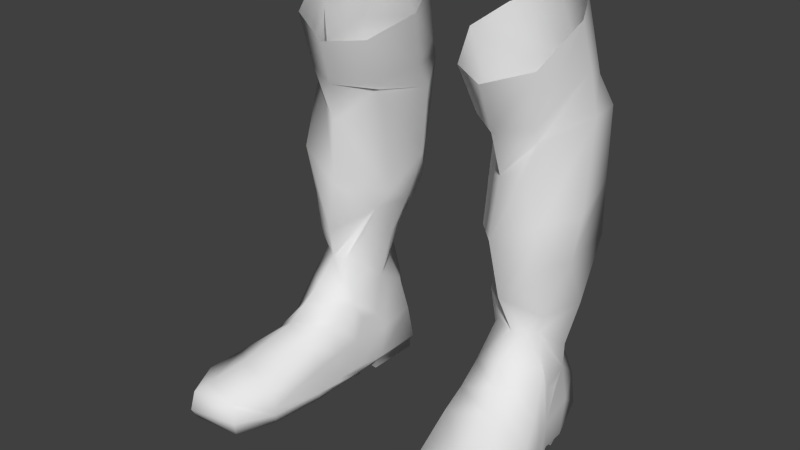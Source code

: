 # Source: Sapogi.blend  (saved by Blender 2.79.0; exported with 4.5.12 LTS)
import bpy
from mathutils import Matrix  # noqa: F401  (used for matrix-valued properties, if any)

bpy.ops.wm.read_factory_settings(use_empty=True)
scene = bpy.context.scene
scene.name = 'Scene'

# ---- collections
col_collection_1 = bpy.data.collections.new('Collection 1'); scene.collection.children.link(col_collection_1)

# ---- materials (node trees are filled in below, after node groups)
mat_material = bpy.data.materials.new('Material')
mat_material.alpha_threshold = 0.0
mat_material.use_transparent_shadow = False
mat_material.roughness = 0.5
mat_material.specular_intensity = 0.0
mat_material.line_color = (0.0, 0.0, 0.0, 1.0)

# ---- material node trees

# ---- world
world_world = bpy.data.worlds.new('World'); scene.world = world_world
world_world.color = (0.05088, 0.05088, 0.05088)
world_world.use_sun_shadow = False
world_world.sun_shadow_jitter_overblur = 0.0
world_world.cycles.sampling_method = 'NONE'
world_world.cycles.sample_map_resolution = 256

# ---- meshes
me_mesh_001 = bpy.data.meshes.new('Mesh.001')
me_mesh_001.from_pydata([(0.3457, 0.4018, -1.431), (0.5154, 0.3141, -1.416), (0.5935, 0.1526, -1.448), (0.5412, -0.033, -1.589), (0.3632, -0.1038, -1.654), (0.2097, -0.01887, -1.639), (0.1247, 0.1633, -1.561), (0.1839, 0.3217, -1.495), (0.2686, 0.4739, -1.832), (0.178, 0.3091, -1.903), (0.2765, 0.1282, -1.888), (0.4006, -0.01044, -2.008), (0.5036, 0.05747, -1.882), (0.641, 0.209, -1.796), (0.5978, 0.4023, -1.817), (0.4311, 0.5219, -1.804), (0.4443, 0.4763, -2.347), (0.5969, 0.4091, -2.343), (0.6289, 0.1419, -2.34), (0.5342, 0.02114, -2.369), (0.4254, -0.02145, -2.496), (0.3067, 0.1267, -2.42), (0.2498, 0.2711, -2.396), (0.2851, 0.4103, -2.362), (0.3864, 0.309, -2.729), (0.2993, 0.1572, -2.741), (0.3619, 0.07055, -2.653), (0.4561, 0.02987, -2.649), (0.5389, 0.08576, -2.65), (0.5964, 0.1952, -2.734), (0.486, 0.3729, -2.688), (0.4203, 0.3805, -2.706), (0.5304, 0.3892, -3.167), (0.7323, -0.2961, -3.167), (0.3558, -0.4466, -3.159), (0.3049, 0.3588, -3.167), (0.4886, 0.3603, -2.855), (0.7122, -0.3019, -3.068), (0.365, -0.4498, -3.038), (0.3485, 0.3404, -2.857), (0.6137, 0.07272, -3.167), (0.3084, 0.01979, -3.167), (0.5974, 0.05242, -2.787), (0.3266, 0.001222, -2.815), (0.4231, -0.6145, -3.049), (0.7031, -0.4847, -3.058), (0.4089, -0.6281, -3.128), (0.7164, -0.4885, -3.129), (0.589, 0.1604, -3.167), (0.309, 0.1239, -3.167), (0.5732, 0.2343, -2.866), (0.3025, 0.1981, -2.859), (0.7157, -0.2854, -3.129), (0.526, 0.3964, -3.005), (0.348, -0.4593, -3.12), (0.321, 0.3637, -3.007), (0.616, 0.06822, -3.037), (0.3112, 0.00453, -3.002), (0.5921, 0.2426, -3.021), (0.3136, 0.1985, -3.027), (0.4009, 0.4073, -3.167), (0.5554, -0.4274, -2.987), (0.4031, 0.4039, -2.853), (0.4662, -0.06082, -2.751), (0.603, -0.658, -3.038), (0.6099, -0.6779, -3.121), (0.4059, 0.4377, -3.003), (0.6857, -0.1113, -3.167), (0.332, -0.2127, -3.167), (0.6553, -0.1243, -3.013), (0.345, -0.2233, -2.925), (0.6637, -0.107, -3.105), (0.3263, -0.2283, -3.041), (0.5042, -0.1922, -2.894), (0.6857, -0.1113, -3.197), (0.5047, -0.1661, -3.197), (0.3618, -0.444, -3.199), (0.4222, -0.6099, -3.194), (0.3084, 0.01979, -3.181), (0.332, -0.2127, -3.197), (0.6137, 0.07272, -3.181), (0.5544, -0.4163, -3.198), (0.6021, -0.6527, -3.17), (0.7323, -0.2961, -3.199), (0.7022, -0.4811, -3.195), (0.4611, 0.05181, -3.181), (0.3202, -0.09645, -3.167), (0.6497, -0.0193, -3.167), (0.3188, -0.1119, -3.021), (0.6398, -0.0194, -3.071), (0.6264, -0.03596, -2.946), (0.3358, -0.1111, -2.881), (0.4852, -0.1265, -2.823), (0.3202, -0.09645, -3.181), (0.6497, -0.0193, -3.181), (0.4829, -0.05715, -3.181), (0.5304, 0.3892, -3.205), (0.3049, 0.3588, -3.205), (0.589, 0.1604, -3.205), (0.309, 0.1239, -3.205), (0.4009, 0.4073, -3.205), (0.6183, 0.07196, -3.145), (0.3041, 0.01723, -3.139), (0.5466, 0.3904, -3.14), (0.3968, 0.4124, -3.139), (0.2867, 0.3596, -3.14), (0.289, 0.1363, -3.144), (0.5871, -0.5871, -3.022), (0.6169, 0.1741, -3.143), (0.3154, -0.09904, -3.143), (0.4076, 0.05084, -2.651), (0.4997, 0.05927, -2.65), (0.5894, 0.1008, -2.896), (0.5813, 0.1736, -2.923), (0.3186, 0.05461, -2.913), (0.3106, 0.1325, -2.928), (0.5159, 0.0103, -1.809), (0.3909, 0.4631, -1.697), (0.2284, 0.4013, -1.74), (0.5592, 0.3568, -1.698), (0.2439, 0.05707, -1.834), (0.6198, 0.1901, -1.633), (0.1604, 0.2281, -1.785), (0.3796, -0.04333, -1.842), (0.385, -0.03814, -2.263), (0.6435, 0.1683, -2.16), (0.5679, 0.004431, -2.163), (0.2282, 0.1447, -2.317), (0.2786, 0.4428, -2.132), (0.2054, 0.3146, -2.194), (0.4385, 0.4982, -2.109), (0.5979, 0.4019, -2.115), (0.6184, 0.2487, -2.57), (0.4251, 0.3946, -2.535), (0.3347, 0.3349, -2.542), (0.2898, 0.2138, -2.555), (0.5273, 0.3522, -2.538), (0.3268, 0.07369, -2.527), (0.5664, 0.07196, -2.568)], [], [(118, 117, 15, 8), (122, 118, 8, 9), (120, 122, 9, 10), (123, 120, 10, 11), (116, 123, 11, 12), (121, 116, 12, 13), (119, 121, 13, 14), (117, 119, 14, 15), (130, 131, 17, 16), (131, 125, 18, 17), (125, 126, 19, 18), (126, 124, 20, 19), (124, 127, 21, 20), (127, 129, 22, 21), (129, 128, 23, 22), (128, 130, 16, 23), (134, 133, 31, 24), (135, 134, 24, 25), (137, 135, 25, 26), (20, 21, 137, 26, 110, 27), (19, 20, 27, 111, 28, 138), (132, 138, 28, 29), (136, 132, 29, 30), (133, 136, 30, 31), (50, 58, 53, 36), (108, 48, 32, 103), (56, 58, 50, 113, 112, 42), (101, 40, 48, 108), (57, 43, 114, 115, 51, 59), (106, 49, 41, 102), (39, 55, 59, 51), (105, 35, 49, 106), (45, 107, 64), (107, 44, 64), (86, 41, 78, 93), (47, 65, 82, 84), (33, 47, 84, 83), (46, 34, 76, 77), (105, 104, 60, 35), (104, 103, 32, 60), (39, 62, 66, 55), (62, 36, 53, 66), (46, 44, 38, 54, 34), (45, 64, 65, 47), (64, 44, 46, 65), (52, 71, 69, 37), (89, 56, 42, 90), (33, 67, 71, 52), (87, 101, 56, 89), (88, 72, 70, 91), (72, 54, 38, 70), (109, 68, 72, 88), (68, 34, 54, 72), (67, 33, 83, 74), (34, 68, 79, 76), (65, 46, 77, 82), (61, 73, 70, 38), (92, 63, 43, 91), (37, 69, 73, 61), (90, 42, 63, 92), (51, 115, 114, 43, 26, 25), (43, 63, 27, 110), (63, 42, 111, 27), (42, 112, 113, 50, 29, 28), (50, 36, 30, 29), (36, 62, 31, 30), (62, 39, 24, 31), (39, 51, 25, 24), (76, 81, 82, 77), (81, 83, 84, 82), (95, 75, 79, 93), (75, 81, 76, 79), (94, 74, 75, 95), (74, 83, 81, 75), (87, 67, 74, 94), (40, 87, 94, 80), (80, 94, 95, 85), (85, 95, 93, 78), (69, 90, 92, 73), (73, 92, 91, 70), (102, 109, 88, 57), (57, 88, 91, 43), (67, 87, 89, 71), (71, 89, 90, 69), (68, 86, 93, 79), (49, 35, 97, 99), (48, 40, 41, 49), (80, 85, 78, 41, 40), (99, 97, 100, 96, 98), (60, 32, 96, 100), (48, 49, 99, 98), (32, 48, 98, 96), (35, 60, 100, 97), (41, 86, 109, 102), (86, 68, 109), (87, 40, 101), (66, 53, 103, 104), (55, 66, 104, 105), (55, 105, 106, 59), (59, 106, 102, 57), (56, 101, 108, 58), (58, 108, 103, 53), (61, 38, 44, 107), (37, 61, 107, 45), (37, 45, 47, 33, 52), (110, 26, 43), (111, 42, 28), (0, 1, 119, 117), (1, 2, 121, 119), (2, 3, 116, 121), (3, 4, 123, 116), (4, 5, 120, 123), (5, 6, 122, 120), (6, 7, 118, 122), (7, 0, 117, 118), (8, 15, 130, 128), (9, 8, 128, 129), (10, 9, 129, 127), (11, 10, 127, 124), (12, 11, 124, 126), (13, 12, 126, 125), (14, 13, 125, 131), (15, 14, 131, 130), (16, 17, 136, 133), (17, 18, 132, 136), (18, 19, 138, 132), (21, 22, 135, 137), (22, 23, 134, 135), (23, 16, 133, 134)])
me_mesh_001.polygons.foreach_set('use_smooth', [True] * 129)
_uv = me_mesh_001.uv_layers.new(name='UVTex')
_uv.uv.foreach_set('vector', [0.8275, 0.4159, 0.7736, 0.4207, 0.7679, 0.3864, 0.811, 0.3854, 0.8865, 0.4116, 0.8275, 0.4159, 0.811, 0.3854, 0.8663, 0.3723, 0.9465, 0.399, 0.8865, 0.4116, 0.8663, 0.3723, 0.9317, 0.3729, 0.9976, 0.3827, 0.9465, 0.399, 0.9317, 0.3729, 0.988, 0.328, 0.5852, 0.3933, 0.5385, 0.3771, 0.5515, 0.322, 0.5928, 0.3655, 0.6578, 0.443, 0.5852, 0.3933, 0.5928, 0.3655, 0.6596, 0.3901, 0.7132, 0.4198, 0.6578, 0.443, 0.6596, 0.3901, 0.7167, 0.3808, 0.7736, 0.4207, 0.7132, 0.4198, 0.7167, 0.3808, 0.7679, 0.3864, 0.7722, 0.3075, 0.7208, 0.3006, 0.7298, 0.2377, 0.776, 0.2424, 0.7208, 0.3006, 0.6537, 0.2813, 0.6521, 0.226, 0.7298, 0.2377, 0.6537, 0.2813, 0.6021, 0.2735, 0.6047, 0.2101, 0.6521, 0.226, 0.6021, 0.2735, 0.5472, 0.2372, 0.5735, 0.1615, 0.6047, 0.2101, 0.9793, 0.2452, 0.9045, 0.2441, 0.9128, 0.2044, 0.9709, 0.1709, 0.9045, 0.2441, 0.8609, 0.2858, 0.8647, 0.2225, 0.9128, 0.2044, 0.8609, 0.2858, 0.8193, 0.3042, 0.8238, 0.239, 0.8647, 0.2225, 0.8193, 0.3042, 0.7722, 0.3075, 0.776, 0.2424, 0.8238, 0.239, 0.8257, 0.173, 0.7856, 0.1754, 0.7902, 0.1087, 0.8203, 0.1001, 0.8732, 0.1629, 0.8257, 0.173, 0.8203, 0.1001, 0.8846, 0.09155, 0.9254, 0.1657, 0.8732, 0.1629, 0.8846, 0.09155, 0.9295, 0.12, 0.9709, 0.1709, 0.9128, 0.2044, 0.9254, 0.1657, 0.9295, 0.12, 0.9472, 0.1192, 0.9632, 0.119, 0.6047, 0.2101, 0.5735, 0.1615, 0.6008, 0.1121, 0.6188, 0.115, 0.6357, 0.1162, 0.6345, 0.1478, 0.6978, 0.1543, 0.6345, 0.1478, 0.6357, 0.1162, 0.6885, 0.09333, 0.7452, 0.1696, 0.6978, 0.1543, 0.6885, 0.09333, 0.7654, 0.1157, 0.7856, 0.1754, 0.7452, 0.1696, 0.7654, 0.1157, 0.7902, 0.1087, 0.645, 0.5447, 0.5822, 0.6099, 0.5389, 0.5676, 0.5576, 0.4922, 0.4026, 0.237, 0.3972, 0.2232, 0.484, 0.2092, 0.4888, 0.2205, 0.6099, 0.6836, 0.5822, 0.6099, 0.645, 0.5447, 0.6483, 0.6012, 0.6799, 0.6396, 0.751, 0.6504, 0.3645, 0.2391, 0.3626, 0.2312, 0.3972, 0.2232, 0.4026, 0.237, 0.3821, 0.6733, 0.2852, 0.6471, 0.3476, 0.6338, 0.3726, 0.5961, 0.3736, 0.5389, 0.4293, 0.6037, 0.4137, 0.1082, 0.4067, 0.1181, 0.3678, 0.1091, 0.3699, 0.09895, 0.4532, 0.5018, 0.4721, 0.5664, 0.4293, 0.6037, 0.3736, 0.5389, 0.4968, 0.1185, 0.4903, 0.1298, 0.4067, 0.1181, 0.4137, 0.1082, 0.5478, 0.907, 0.5203, 0.9786, 0.4789, 0.9765, 0.4338, 0.9826, 0.4305, 0.9064, 0.4789, 0.9765, 0.3205, 0.08952, 0.3678, 0.1091, 0.362, 0.113, 0.3187, 0.09462, 0.09961, 0.2456, 0.0313, 0.1636, 0.06009, 0.1626, 0.1192, 0.2218, 0.1894, 0.2643, 0.09961, 0.2456, 0.1192, 0.2218, 0.1924, 0.2493, 0.07605, 0.07476, 0.1611, 0.06267, 0.1639, 0.08132, 0.09783, 0.09717, 0.4968, 0.1185, 0.5141, 0.1673, 0.5028, 0.1679, 0.4903, 0.1298, 0.5141, 0.1673, 0.4888, 0.2205, 0.484, 0.2092, 0.5028, 0.1679, 0.4532, 0.5018, 0.4985, 0.4909, 0.5043, 0.5596, 0.4721, 0.5664, 0.4985, 0.4909, 0.5576, 0.4922, 0.5389, 0.5676, 0.5043, 0.5596, 0.4483, 0.8928, 0.4305, 0.9064, 0.3974, 0.8625, 0.4258, 0.8535, 0.4371, 0.8462, 0.5478, 0.907, 0.4789, 0.9765, 0.4784, 0.9259, 0.5299, 0.8895, 0.4789, 0.9765, 0.4305, 0.9064, 0.4483, 0.8928, 0.4784, 0.9259, 0.5651, 0.8346, 0.5894, 0.7682, 0.6306, 0.7781, 0.5856, 0.8498, 0.6027, 0.7283, 0.6099, 0.6836, 0.751, 0.6504, 0.6683, 0.728, 0.5506, 0.8349, 0.5639, 0.7706, 0.5894, 0.7682, 0.5651, 0.8346, 0.5629, 0.7339, 0.5639, 0.6959, 0.6099, 0.6836, 0.6027, 0.7283, 0.3807, 0.7266, 0.3847, 0.7767, 0.3326, 0.7776, 0.3092, 0.7187, 0.3847, 0.7767, 0.4258, 0.8535, 0.3974, 0.8625, 0.3326, 0.7776, 0.4334, 0.7294, 0.4331, 0.7721, 0.3847, 0.7767, 0.3807, 0.7266, 0.4331, 0.7721, 0.4371, 0.8462, 0.4258, 0.8535, 0.3847, 0.7767, 0.2783, 0.2643, 0.1894, 0.2643, 0.1924, 0.2493, 0.2761, 0.2505, 0.1611, 0.06267, 0.2702, 0.07431, 0.2676, 0.08784, 0.1639, 0.08132, 0.0313, 0.1636, 0.07605, 0.07476, 0.09783, 0.09717, 0.06009, 0.1626, 0.3277, 0.9474, 0.2465, 0.8083, 0.3326, 0.7776, 0.3974, 0.8625, 0.2226, 0.7544, 0.1999, 0.7001, 0.2852, 0.6471, 0.3092, 0.7187, 0.5856, 0.8498, 0.6306, 0.7781, 0.7356, 0.8324, 0.6245, 0.9543, 0.6683, 0.728, 0.751, 0.6504, 0.8238, 0.7409, 0.7795, 0.7882, 0.866, 0.05249, 0.883, 0.02605, 0.9092, 0.02574, 0.9329, 0.05404, 0.9295, 0.12, 0.8846, 0.09155, 0.2852, 0.6471, 0.1999, 0.7001, 0.157, 0.6288, 0.1782, 0.6046, 0.8238, 0.7409, 0.751, 0.6504, 0.8611, 0.6422, 0.8803, 0.6709, 0.645, 0.06178, 0.6692, 0.02933, 0.6952, 0.02616, 0.7111, 0.0494, 0.6885, 0.09333, 0.6357, 0.1162, 0.7111, 0.0494, 0.7605, 0.05742, 0.7654, 0.1157, 0.6885, 0.09333, 0.7605, 0.05742, 0.7902, 0.05447, 0.7902, 0.1087, 0.7654, 0.1157, 0.7902, 0.05447, 0.8176, 0.05211, 0.8203, 0.1001, 0.7902, 0.1087, 0.8176, 0.05211, 0.866, 0.05249, 0.8846, 0.09155, 0.8203, 0.1001, 0.1639, 0.08132, 0.1606, 0.1645, 0.06009, 0.1626, 0.09783, 0.09717, 0.1606, 0.1645, 0.1924, 0.2493, 0.1192, 0.2218, 0.06009, 0.1626, 0.314, 0.1687, 0.268, 0.1674, 0.2676, 0.08784, 0.3187, 0.09462, 0.268, 0.1674, 0.1606, 0.1645, 0.1639, 0.08132, 0.2676, 0.08784, 0.3225, 0.244, 0.2761, 0.2505, 0.268, 0.1674, 0.314, 0.1687, 0.2761, 0.2505, 0.1924, 0.2493, 0.1606, 0.1645, 0.268, 0.1674, 0.3251, 0.2503, 0.2783, 0.2643, 0.2761, 0.2505, 0.3225, 0.244, 0.3626, 0.2312, 0.3251, 0.2503, 0.3225, 0.244, 0.3573, 0.2278, 0.3573, 0.2278, 0.3225, 0.244, 0.314, 0.1687, 0.3607, 0.1703, 0.3607, 0.1703, 0.314, 0.1687, 0.3187, 0.09462, 0.362, 0.113, 0.6306, 0.7781, 0.6683, 0.728, 0.7795, 0.7882, 0.7356, 0.8324, 0.2465, 0.8083, 0.2226, 0.7544, 0.3092, 0.7187, 0.3326, 0.7776, 0.4422, 0.6855, 0.4334, 0.7294, 0.3807, 0.7266, 0.3821, 0.6733, 0.3821, 0.6733, 0.3807, 0.7266, 0.3092, 0.7187, 0.2852, 0.6471, 0.5639, 0.7706, 0.5629, 0.7339, 0.6027, 0.7283, 0.5894, 0.7682, 0.5894, 0.7682, 0.6027, 0.7283, 0.6683, 0.728, 0.6306, 0.7781, 0.2702, 0.07431, 0.3205, 0.08952, 0.3187, 0.09462, 0.2676, 0.08784, 0.4067, 0.1181, 0.4903, 0.1298, 0.4815, 0.1419, 0.4204, 0.1318, 0.3972, 0.2232, 0.3626, 0.2312, 0.3678, 0.1091, 0.4067, 0.1181, 0.3573, 0.2278, 0.3607, 0.1703, 0.362, 0.113, 0.3678, 0.1091, 0.3626, 0.2312, 0.4204, 0.1318, 0.4815, 0.1419, 0.4896, 0.1682, 0.4752, 0.1995, 0.4093, 0.2064, 0.5028, 0.1679, 0.484, 0.2092, 0.4752, 0.1995, 0.4896, 0.1682, 0.3972, 0.2232, 0.4067, 0.1181, 0.4204, 0.1318, 0.4093, 0.2064, 0.484, 0.2092, 0.3972, 0.2232, 0.4093, 0.2064, 0.4752, 0.1995, 0.4903, 0.1298, 0.5028, 0.1679, 0.4896, 0.1682, 0.4815, 0.1419, 0.3678, 0.1091, 0.3205, 0.08952, 0.3235, 0.07899, 0.3699, 0.09895, 0.3205, 0.08952, 0.2702, 0.07431, 0.3235, 0.07899, 0.3251, 0.2503, 0.3626, 0.2312, 0.3645, 0.2391, 0.5043, 0.5596, 0.5389, 0.5676, 0.5276, 0.5983, 0.5019, 0.5901, 0.4721, 0.5664, 0.5043, 0.5596, 0.5019, 0.5901, 0.4821, 0.5985, 0.4721, 0.5664, 0.4821, 0.5985, 0.4534, 0.6447, 0.4293, 0.6037, 0.4293, 0.6037, 0.4534, 0.6447, 0.4422, 0.6855, 0.3821, 0.6733, 0.6099, 0.6836, 0.5639, 0.6959, 0.5506, 0.6586, 0.5822, 0.6099, 0.5822, 0.6099, 0.5506, 0.6586, 0.5276, 0.5983, 0.5389, 0.5676, 0.3277, 0.9474, 0.3974, 0.8625, 0.4305, 0.9064, 0.4338, 0.9826, 0.5856, 0.8498, 0.6245, 0.9543, 0.5203, 0.9786, 0.5478, 0.907, 0.5856, 0.8498, 0.5478, 0.907, 0.5299, 0.8895, 0.5506, 0.8349, 0.5651, 0.8346, 0.9472, 0.1192, 0.9295, 0.12, 0.9329, 0.05404, 0.6188, 0.115, 0.645, 0.06178, 0.6357, 0.1162, 0.7776, 0.5081, 0.7147, 0.5126, 0.7132, 0.4198, 0.7736, 0.4207, 0.7147, 0.5126, 0.6536, 0.5057, 0.6578, 0.443, 0.7132, 0.4198, 0.6536, 0.5057, 0.5823, 0.4678, 0.5852, 0.3933, 0.6578, 0.443, 0.5823, 0.4678, 0.5194, 0.4409, 0.5385, 0.3771, 0.5852, 0.3933, 1.019, 0.444, 0.9649, 0.4636, 0.9465, 0.399, 0.9976, 0.3827, 0.9649, 0.4636, 0.8976, 0.4869, 0.8865, 0.4116, 0.9465, 0.399, 0.8976, 0.4869, 0.8392, 0.4982, 0.8275, 0.4159, 0.8865, 0.4116, 0.8392, 0.4982, 0.7776, 0.5081, 0.7736, 0.4207, 0.8275, 0.4159, 0.811, 0.3854, 0.7679, 0.3864, 0.7722, 0.3075, 0.8193, 0.3042, 0.8663, 0.3723, 0.811, 0.3854, 0.8193, 0.3042, 0.8609, 0.2858, 0.9317, 0.3729, 0.8663, 0.3723, 0.8609, 0.2858, 0.9045, 0.2441, 0.988, 0.328, 0.9317, 0.3729, 0.9045, 0.2441, 0.9793, 0.2452, 0.5928, 0.3655, 0.5515, 0.322, 0.5472, 0.2372, 0.6021, 0.2735, 0.6596, 0.3901, 0.5928, 0.3655, 0.6021, 0.2735, 0.6537, 0.2813, 0.7167, 0.3808, 0.6596, 0.3901, 0.6537, 0.2813, 0.7208, 0.3006, 0.7679, 0.3864, 0.7167, 0.3808, 0.7208, 0.3006, 0.7722, 0.3075, 0.776, 0.2424, 0.7298, 0.2377, 0.7452, 0.1696, 0.7856, 0.1754, 0.7298, 0.2377, 0.6521, 0.226, 0.6978, 0.1543, 0.7452, 0.1696, 0.6521, 0.226, 0.6047, 0.2101, 0.6345, 0.1478, 0.6978, 0.1543, 0.9128, 0.2044, 0.8647, 0.2225, 0.8732, 0.1629, 0.9254, 0.1657, 0.8647, 0.2225, 0.8238, 0.239, 0.8257, 0.173, 0.8732, 0.1629, 0.8238, 0.239, 0.776, 0.2424, 0.7856, 0.1754, 0.8257, 0.173])
me_mesh_001.materials.append(mat_material)
me_mesh_001.use_remesh_preserve_volume = False
me_mesh_001.use_remesh_preserve_attributes = False
me_mesh_001.use_mirror_x = True
me_mesh_001.update()

# ---- objects
ob_sapogi = bpy.data.objects.new('Sapogi', me_mesh_001)

# ---- transforms, parenting, visibility, modifiers, constraints
ob_sapogi.location = (0.0, 0.0, 3.121)
ob_sapogi.lock_rotations_4d = False
ob_sapogi.empty_display_type = 'ARROWS'
ob_sapogi.lineart.crease_threshold = 0.0
ob_sapogi.use_mesh_mirror_x = True
_m = ob_sapogi.modifiers.new('Mirror', 'MIRROR')

# ---- collection membership
col_collection_1.objects.link(ob_sapogi)

# ---- scene / render settings (as saved in the file)
scene.frame_start = 1; scene.frame_end = 250; scene.frame_set(94)
scene.render.engine = 'BLENDER_EEVEE_NEXT'
scene.render.image_settings.color_mode = 'RGB'
scene.render.image_settings.compression = 90
scene.render.resolution_percentage = 50
scene.render.dither_intensity = 0.0
scene.render.bake_margin = 2
scene.render.bake_bias = 0.0
scene.cycles.use_denoising = False
scene.cycles.samples = 10
scene.cycles.sampling_pattern = 'TABULATED_SOBOL'
scene.cycles.light_sampling_threshold = 0.0
scene.cycles.use_adaptive_sampling = False
scene.cycles.use_light_tree = False
scene.cycles.blur_glossy = 0.0
scene.cycles.volume_bounces = 1
scene.cycles.pixel_filter_type = 'GAUSSIAN'
scene.cycles.sample_clamp_indirect = 0.0
scene.view_settings.view_transform = 'Standard'
bpy.context.view_layer.update()

# ---- added for rendering (the .blend has no active camera and no usable light): camera, sun
cam_auto = bpy.data.cameras.new('AutoCamera')
cam_auto.lens = 50.0
cam_auto.sensor_width = 36.0
cam_auto.clip_end = 1000.0
ob_auto_camera = bpy.data.objects.new('AutoCamera', cam_auto)
scene.collection.objects.link(ob_auto_camera)
ob_auto_camera.location = (2.41032, -2.97038, 2.73925)
ob_auto_camera.rotation_euler = (1.09748, -7.21219e-08, 0.694738)
scene.camera = ob_auto_camera
light_auto_sun = bpy.data.lights.new('AutoSun', 'SUN')
light_auto_sun.energy = 3.0
light_auto_sun.angle = 0.0523599
ob_auto_sun = bpy.data.objects.new('AutoSun', light_auto_sun)
scene.collection.objects.link(ob_auto_sun)
ob_auto_sun.rotation_euler = (0.872665, 0.174533, 0.523599)
bpy.context.view_layer.update()
